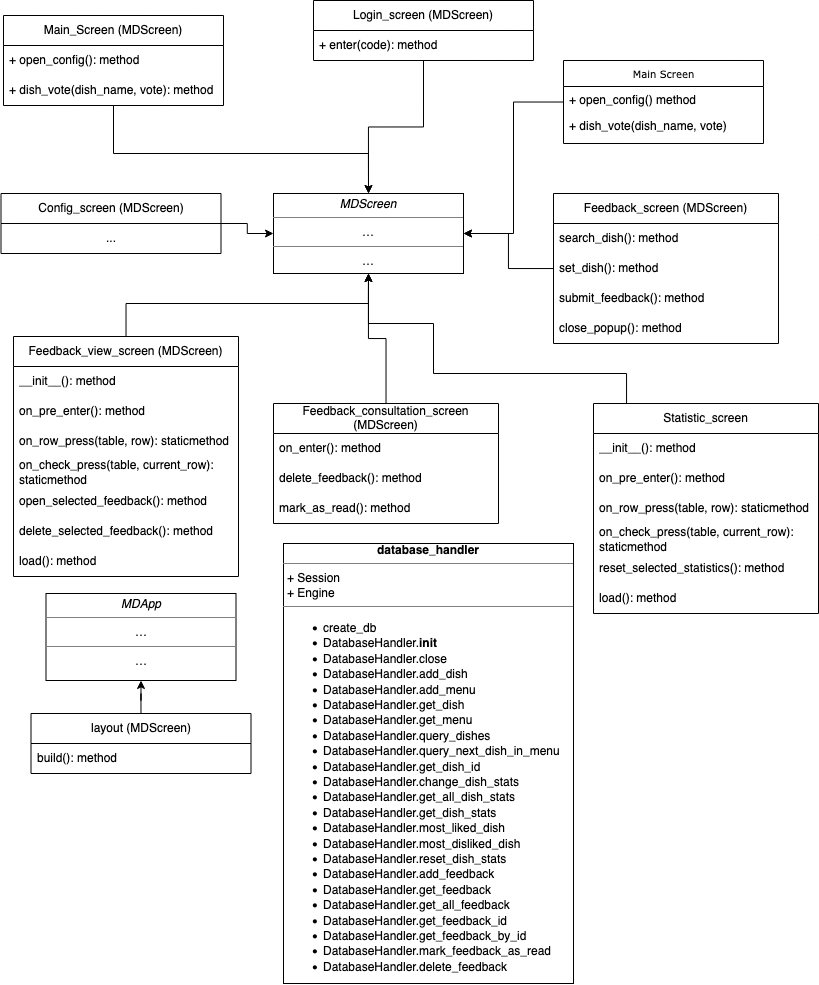

The diagram above was exported from draw.io. Its source (the exported page's mxGraphModel, read from the mxfile embedded in the PNG):
<mxGraphModel dx="962" dy="664" grid="1" gridSize="10" guides="1" tooltips="1" connect="1" arrows="1" fold="1" page="1" pageScale="1" pageWidth="850" pageHeight="1100" background="none" math="0" shadow="0">
  <root>
    <mxCell id="0" />
    <mxCell id="1" parent="0" />
    <mxCell id="TnmVSVlAY6V_lk641nLy-49" style="edgeStyle=orthogonalEdgeStyle;rounded=0;orthogonalLoop=1;jettySize=auto;html=1;entryX=1;entryY=0.5;entryDx=0;entryDy=0;" edge="1" parent="1" source="17acba5748e5396b-30" target="5d2195bd80daf111-20">
      <mxGeometry relative="1" as="geometry" />
    </mxCell>
    <mxCell id="17acba5748e5396b-30" value="Main Screen" style="swimlane;html=1;fontStyle=0;childLayout=stackLayout;horizontal=1;startSize=26;fillColor=none;horizontalStack=0;resizeParent=1;resizeLast=0;collapsible=1;marginBottom=0;swimlaneFillColor=#ffffff;rounded=0;shadow=0;comic=0;labelBackgroundColor=none;strokeWidth=1;fontFamily=Verdana;fontSize=10;align=center;" parent="1" vertex="1">
      <mxGeometry x="580" y="87" width="200" height="83" as="geometry" />
    </mxCell>
    <mxCell id="17acba5748e5396b-31" value="+ open_config() method" style="text;html=1;strokeColor=none;fillColor=none;align=left;verticalAlign=top;spacingLeft=4;spacingRight=4;whiteSpace=wrap;overflow=hidden;rotatable=0;points=[[0,0.5],[1,0.5]];portConstraint=eastwest;" parent="17acba5748e5396b-30" vertex="1">
      <mxGeometry y="26" width="200" height="26" as="geometry" />
    </mxCell>
    <mxCell id="17acba5748e5396b-32" value="+ dish_vote(dish_name, vote)" style="text;html=1;strokeColor=none;fillColor=none;align=left;verticalAlign=top;spacingLeft=4;spacingRight=4;whiteSpace=wrap;overflow=hidden;rotatable=0;points=[[0,0.5],[1,0.5]];portConstraint=eastwest;" parent="17acba5748e5396b-30" vertex="1">
      <mxGeometry y="52" width="200" height="26" as="geometry" />
    </mxCell>
    <mxCell id="5d2195bd80daf111-11" value="&lt;div align=&quot;center&quot;&gt;&lt;b&gt;database_handler&lt;/b&gt;&lt;br&gt;&lt;/div&gt;&lt;hr size=&quot;1&quot;&gt;&lt;p style=&quot;margin:0px;margin-left:4px;&quot;&gt;+ Session&lt;br&gt;+ Engine&lt;br&gt;&lt;/p&gt;&lt;hr size=&quot;1&quot;&gt;&lt;ul&gt;&lt;li&gt;create_db&lt;/li&gt;&lt;li&gt;DatabaseHandler.&lt;strong&gt;init&lt;/strong&gt;&lt;/li&gt;&lt;li&gt;DatabaseHandler.close&lt;/li&gt;&lt;li&gt;DatabaseHandler.add_dish&lt;/li&gt;&lt;li&gt;DatabaseHandler.add_menu&lt;/li&gt;&lt;li&gt;DatabaseHandler.get_dish&lt;/li&gt;&lt;li&gt;DatabaseHandler.get_menu&lt;/li&gt;&lt;li&gt;DatabaseHandler.query_dishes&lt;/li&gt;&lt;li&gt;DatabaseHandler.query_next_dish_in_menu&lt;/li&gt;&lt;li&gt;DatabaseHandler.get_dish_id&lt;/li&gt;&lt;li&gt;DatabaseHandler.change_dish_stats&lt;/li&gt;&lt;li&gt;DatabaseHandler.get_all_dish_stats&lt;/li&gt;&lt;li&gt;DatabaseHandler.get_dish_stats&lt;/li&gt;&lt;li&gt;DatabaseHandler.most_liked_dish&lt;/li&gt;&lt;li&gt;DatabaseHandler.most_disliked_dish&lt;/li&gt;&lt;li&gt;DatabaseHandler.reset_dish_stats&lt;/li&gt;&lt;li&gt;DatabaseHandler.add_feedback&lt;/li&gt;&lt;li&gt;DatabaseHandler.get_feedback&lt;/li&gt;&lt;li&gt;DatabaseHandler.get_all_feedback&lt;/li&gt;&lt;li&gt;DatabaseHandler.get_feedback_id&lt;/li&gt;&lt;li&gt;DatabaseHandler.get_feedback_by_id&lt;/li&gt;&lt;li&gt;DatabaseHandler.mark_feedback_as_read&lt;/li&gt;&lt;li&gt;DatabaseHandler.delete_feedback&lt;/li&gt;&lt;/ul&gt;&lt;p style=&quot;margin:0px;margin-left:4px;&quot;&gt;&lt;/p&gt;" style="verticalAlign=top;align=left;overflow=fill;fontSize=12;fontFamily=Helvetica;html=1;rounded=0;shadow=0;comic=0;labelBackgroundColor=none;strokeWidth=1" parent="1" vertex="1">
      <mxGeometry x="300" y="570" width="290" height="440" as="geometry" />
    </mxCell>
    <mxCell id="5d2195bd80daf111-20" value="&lt;p style=&quot;margin:0px;margin-top:4px;text-align:center;&quot;&gt;&lt;i&gt;MDScreen&lt;/i&gt;&lt;/p&gt;&lt;hr size=&quot;1&quot;&gt;&lt;div align=&quot;center&quot;&gt;…&lt;br&gt;&lt;/div&gt;&lt;hr size=&quot;1&quot;&gt;&lt;div align=&quot;center&quot;&gt;…&lt;/div&gt;" style="verticalAlign=top;align=left;overflow=fill;fontSize=12;fontFamily=Helvetica;html=1;rounded=0;shadow=0;comic=0;labelBackgroundColor=none;strokeWidth=1" parent="1" vertex="1">
      <mxGeometry x="290" y="220" width="190" height="80" as="geometry" />
    </mxCell>
    <mxCell id="TnmVSVlAY6V_lk641nLy-47" style="edgeStyle=orthogonalEdgeStyle;rounded=0;orthogonalLoop=1;jettySize=auto;html=1;entryX=0.5;entryY=0;entryDx=0;entryDy=0;" edge="1" parent="1" source="TnmVSVlAY6V_lk641nLy-1" target="5d2195bd80daf111-20">
      <mxGeometry relative="1" as="geometry">
        <Array as="points">
          <mxPoint x="130" y="180" />
          <mxPoint x="385" y="180" />
        </Array>
      </mxGeometry>
    </mxCell>
    <mxCell id="TnmVSVlAY6V_lk641nLy-1" value="Main_Screen (MDScreen)" style="swimlane;fontStyle=0;childLayout=stackLayout;horizontal=1;startSize=30;horizontalStack=0;resizeParent=1;resizeParentMax=0;resizeLast=0;collapsible=1;marginBottom=0;whiteSpace=wrap;html=1;" vertex="1" parent="1">
      <mxGeometry x="20" y="42" width="220" height="90" as="geometry" />
    </mxCell>
    <mxCell id="TnmVSVlAY6V_lk641nLy-2" value="+ open_config(): method" style="text;strokeColor=none;fillColor=none;align=left;verticalAlign=middle;spacingLeft=4;spacingRight=4;overflow=hidden;points=[[0,0.5],[1,0.5]];portConstraint=eastwest;rotatable=0;whiteSpace=wrap;html=1;" vertex="1" parent="TnmVSVlAY6V_lk641nLy-1">
      <mxGeometry y="30" width="220" height="30" as="geometry" />
    </mxCell>
    <mxCell id="TnmVSVlAY6V_lk641nLy-3" value="+ dish_vote(dish_name, vote): method" style="text;strokeColor=none;fillColor=none;align=left;verticalAlign=middle;spacingLeft=4;spacingRight=4;overflow=hidden;points=[[0,0.5],[1,0.5]];portConstraint=eastwest;rotatable=0;whiteSpace=wrap;html=1;" vertex="1" parent="TnmVSVlAY6V_lk641nLy-1">
      <mxGeometry y="60" width="220" height="30" as="geometry" />
    </mxCell>
    <mxCell id="TnmVSVlAY6V_lk641nLy-48" style="edgeStyle=orthogonalEdgeStyle;rounded=0;orthogonalLoop=1;jettySize=auto;html=1;entryX=0.5;entryY=0;entryDx=0;entryDy=0;" edge="1" parent="1" source="TnmVSVlAY6V_lk641nLy-5" target="5d2195bd80daf111-20">
      <mxGeometry relative="1" as="geometry" />
    </mxCell>
    <mxCell id="TnmVSVlAY6V_lk641nLy-5" value="Login_screen (MDScreen)" style="swimlane;fontStyle=0;childLayout=stackLayout;horizontal=1;startSize=30;horizontalStack=0;resizeParent=1;resizeParentMax=0;resizeLast=0;collapsible=1;marginBottom=0;whiteSpace=wrap;html=1;" vertex="1" parent="1">
      <mxGeometry x="330" y="27" width="220" height="60" as="geometry" />
    </mxCell>
    <mxCell id="TnmVSVlAY6V_lk641nLy-6" value="+ enter(code): method" style="text;strokeColor=none;fillColor=none;align=left;verticalAlign=middle;spacingLeft=4;spacingRight=4;overflow=hidden;points=[[0,0.5],[1,0.5]];portConstraint=eastwest;rotatable=0;whiteSpace=wrap;html=1;" vertex="1" parent="TnmVSVlAY6V_lk641nLy-5">
      <mxGeometry y="30" width="220" height="30" as="geometry" />
    </mxCell>
    <mxCell id="TnmVSVlAY6V_lk641nLy-46" style="edgeStyle=orthogonalEdgeStyle;rounded=0;orthogonalLoop=1;jettySize=auto;html=1;entryX=0;entryY=0.5;entryDx=0;entryDy=0;" edge="1" parent="1" source="TnmVSVlAY6V_lk641nLy-8" target="5d2195bd80daf111-20">
      <mxGeometry relative="1" as="geometry" />
    </mxCell>
    <mxCell id="TnmVSVlAY6V_lk641nLy-8" value="Config_screen (MDScreen)" style="swimlane;fontStyle=0;childLayout=stackLayout;horizontal=1;startSize=30;horizontalStack=0;resizeParent=1;resizeParentMax=0;resizeLast=0;collapsible=1;marginBottom=0;whiteSpace=wrap;html=1;" vertex="1" parent="1">
      <mxGeometry x="17.5" y="220" width="220" height="60" as="geometry" />
    </mxCell>
    <mxCell id="TnmVSVlAY6V_lk641nLy-9" value="&lt;div align=&quot;center&quot;&gt;...&lt;br&gt;&lt;/div&gt;" style="text;strokeColor=none;fillColor=none;align=center;verticalAlign=middle;spacingLeft=4;spacingRight=4;overflow=hidden;points=[[0,0.5],[1,0.5]];portConstraint=eastwest;rotatable=0;whiteSpace=wrap;html=1;" vertex="1" parent="TnmVSVlAY6V_lk641nLy-8">
      <mxGeometry y="30" width="220" height="30" as="geometry" />
    </mxCell>
    <mxCell id="TnmVSVlAY6V_lk641nLy-53" style="edgeStyle=orthogonalEdgeStyle;rounded=0;orthogonalLoop=1;jettySize=auto;html=1;entryX=0.5;entryY=1;entryDx=0;entryDy=0;" edge="1" parent="1" source="TnmVSVlAY6V_lk641nLy-10" target="5d2195bd80daf111-20">
      <mxGeometry relative="1" as="geometry">
        <Array as="points">
          <mxPoint x="643" y="400" />
          <mxPoint x="450" y="400" />
          <mxPoint x="450" y="350" />
          <mxPoint x="385" y="350" />
        </Array>
      </mxGeometry>
    </mxCell>
    <mxCell id="TnmVSVlAY6V_lk641nLy-10" value="Statistic_screen" style="swimlane;fontStyle=0;childLayout=stackLayout;horizontal=1;startSize=30;horizontalStack=0;resizeParent=1;resizeParentMax=0;resizeLast=0;collapsible=1;marginBottom=0;whiteSpace=wrap;html=1;" vertex="1" parent="1">
      <mxGeometry x="610" y="430" width="225" height="210" as="geometry">
        <mxRectangle x="275" y="220" width="130" height="30" as="alternateBounds" />
      </mxGeometry>
    </mxCell>
    <mxCell id="TnmVSVlAY6V_lk641nLy-11" value="__init__(): method" style="text;strokeColor=none;fillColor=none;align=left;verticalAlign=middle;spacingLeft=4;spacingRight=4;overflow=hidden;points=[[0,0.5],[1,0.5]];portConstraint=eastwest;rotatable=0;whiteSpace=wrap;html=1;" vertex="1" parent="TnmVSVlAY6V_lk641nLy-10">
      <mxGeometry y="30" width="225" height="30" as="geometry" />
    </mxCell>
    <mxCell id="TnmVSVlAY6V_lk641nLy-12" value="on_pre_enter(): method" style="text;strokeColor=none;fillColor=none;align=left;verticalAlign=middle;spacingLeft=4;spacingRight=4;overflow=hidden;points=[[0,0.5],[1,0.5]];portConstraint=eastwest;rotatable=0;whiteSpace=wrap;html=1;" vertex="1" parent="TnmVSVlAY6V_lk641nLy-10">
      <mxGeometry y="60" width="225" height="30" as="geometry" />
    </mxCell>
    <mxCell id="TnmVSVlAY6V_lk641nLy-13" value="on_row_press(table, row): staticmethod" style="text;strokeColor=none;fillColor=none;align=left;verticalAlign=middle;spacingLeft=4;spacingRight=4;overflow=hidden;points=[[0,0.5],[1,0.5]];portConstraint=eastwest;rotatable=0;whiteSpace=wrap;html=1;" vertex="1" parent="TnmVSVlAY6V_lk641nLy-10">
      <mxGeometry y="90" width="225" height="30" as="geometry" />
    </mxCell>
    <mxCell id="TnmVSVlAY6V_lk641nLy-18" value="on_check_press(table, current_row): staticmethod" style="text;strokeColor=none;fillColor=none;align=left;verticalAlign=middle;spacingLeft=4;spacingRight=4;overflow=hidden;points=[[0,0.5],[1,0.5]];portConstraint=eastwest;rotatable=0;whiteSpace=wrap;html=1;" vertex="1" parent="TnmVSVlAY6V_lk641nLy-10">
      <mxGeometry y="120" width="225" height="30" as="geometry" />
    </mxCell>
    <mxCell id="TnmVSVlAY6V_lk641nLy-16" value="reset_selected_statistics(): method" style="text;strokeColor=none;fillColor=none;align=left;verticalAlign=middle;spacingLeft=4;spacingRight=4;overflow=hidden;points=[[0,0.5],[1,0.5]];portConstraint=eastwest;rotatable=0;whiteSpace=wrap;html=1;" vertex="1" parent="TnmVSVlAY6V_lk641nLy-10">
      <mxGeometry y="150" width="225" height="30" as="geometry" />
    </mxCell>
    <mxCell id="TnmVSVlAY6V_lk641nLy-15" value="load(): method" style="text;strokeColor=none;fillColor=none;align=left;verticalAlign=middle;spacingLeft=4;spacingRight=4;overflow=hidden;points=[[0,0.5],[1,0.5]];portConstraint=eastwest;rotatable=0;whiteSpace=wrap;html=1;" vertex="1" parent="TnmVSVlAY6V_lk641nLy-10">
      <mxGeometry y="180" width="225" height="30" as="geometry" />
    </mxCell>
    <mxCell id="TnmVSVlAY6V_lk641nLy-52" style="edgeStyle=orthogonalEdgeStyle;rounded=0;orthogonalLoop=1;jettySize=auto;html=1;entryX=0.5;entryY=1;entryDx=0;entryDy=0;" edge="1" parent="1" source="TnmVSVlAY6V_lk641nLy-19" target="5d2195bd80daf111-20">
      <mxGeometry relative="1" as="geometry">
        <Array as="points">
          <mxPoint x="143" y="330" />
          <mxPoint x="385" y="330" />
        </Array>
      </mxGeometry>
    </mxCell>
    <mxCell id="TnmVSVlAY6V_lk641nLy-19" value="Feedback_view_screen (MDScreen)" style="swimlane;fontStyle=0;childLayout=stackLayout;horizontal=1;startSize=30;horizontalStack=0;resizeParent=1;resizeParentMax=0;resizeLast=0;collapsible=1;marginBottom=0;whiteSpace=wrap;html=1;" vertex="1" parent="1">
      <mxGeometry x="30" y="363" width="225" height="240" as="geometry">
        <mxRectangle x="275" y="220" width="130" height="30" as="alternateBounds" />
      </mxGeometry>
    </mxCell>
    <mxCell id="TnmVSVlAY6V_lk641nLy-20" value="__init__(): method" style="text;strokeColor=none;fillColor=none;align=left;verticalAlign=middle;spacingLeft=4;spacingRight=4;overflow=hidden;points=[[0,0.5],[1,0.5]];portConstraint=eastwest;rotatable=0;whiteSpace=wrap;html=1;" vertex="1" parent="TnmVSVlAY6V_lk641nLy-19">
      <mxGeometry y="30" width="225" height="30" as="geometry" />
    </mxCell>
    <mxCell id="TnmVSVlAY6V_lk641nLy-21" value="on_pre_enter(): method" style="text;strokeColor=none;fillColor=none;align=left;verticalAlign=middle;spacingLeft=4;spacingRight=4;overflow=hidden;points=[[0,0.5],[1,0.5]];portConstraint=eastwest;rotatable=0;whiteSpace=wrap;html=1;" vertex="1" parent="TnmVSVlAY6V_lk641nLy-19">
      <mxGeometry y="60" width="225" height="30" as="geometry" />
    </mxCell>
    <mxCell id="TnmVSVlAY6V_lk641nLy-22" value="on_row_press(table, row): staticmethod" style="text;strokeColor=none;fillColor=none;align=left;verticalAlign=middle;spacingLeft=4;spacingRight=4;overflow=hidden;points=[[0,0.5],[1,0.5]];portConstraint=eastwest;rotatable=0;whiteSpace=wrap;html=1;" vertex="1" parent="TnmVSVlAY6V_lk641nLy-19">
      <mxGeometry y="90" width="225" height="30" as="geometry" />
    </mxCell>
    <mxCell id="TnmVSVlAY6V_lk641nLy-23" value="on_check_press(table, current_row): staticmethod" style="text;strokeColor=none;fillColor=none;align=left;verticalAlign=middle;spacingLeft=4;spacingRight=4;overflow=hidden;points=[[0,0.5],[1,0.5]];portConstraint=eastwest;rotatable=0;whiteSpace=wrap;html=1;" vertex="1" parent="TnmVSVlAY6V_lk641nLy-19">
      <mxGeometry y="120" width="225" height="30" as="geometry" />
    </mxCell>
    <mxCell id="TnmVSVlAY6V_lk641nLy-28" value="open_selected_feedback(): method" style="text;strokeColor=none;fillColor=none;align=left;verticalAlign=middle;spacingLeft=4;spacingRight=4;overflow=hidden;points=[[0,0.5],[1,0.5]];portConstraint=eastwest;rotatable=0;whiteSpace=wrap;html=1;" vertex="1" parent="TnmVSVlAY6V_lk641nLy-19">
      <mxGeometry y="150" width="225" height="30" as="geometry" />
    </mxCell>
    <mxCell id="TnmVSVlAY6V_lk641nLy-27" value="delete_selected_feedback(): method" style="text;strokeColor=none;fillColor=none;align=left;verticalAlign=middle;spacingLeft=4;spacingRight=4;overflow=hidden;points=[[0,0.5],[1,0.5]];portConstraint=eastwest;rotatable=0;whiteSpace=wrap;html=1;" vertex="1" parent="TnmVSVlAY6V_lk641nLy-19">
      <mxGeometry y="180" width="225" height="30" as="geometry" />
    </mxCell>
    <mxCell id="TnmVSVlAY6V_lk641nLy-24" value="load(): method" style="text;strokeColor=none;fillColor=none;align=left;verticalAlign=middle;spacingLeft=4;spacingRight=4;overflow=hidden;points=[[0,0.5],[1,0.5]];portConstraint=eastwest;rotatable=0;whiteSpace=wrap;html=1;" vertex="1" parent="TnmVSVlAY6V_lk641nLy-19">
      <mxGeometry y="210" width="225" height="30" as="geometry" />
    </mxCell>
    <mxCell id="TnmVSVlAY6V_lk641nLy-50" style="edgeStyle=orthogonalEdgeStyle;rounded=0;orthogonalLoop=1;jettySize=auto;html=1;entryX=1;entryY=0.5;entryDx=0;entryDy=0;" edge="1" parent="1" source="TnmVSVlAY6V_lk641nLy-29" target="5d2195bd80daf111-20">
      <mxGeometry relative="1" as="geometry" />
    </mxCell>
    <mxCell id="TnmVSVlAY6V_lk641nLy-29" value="Feedback_screen (MDScreen)" style="swimlane;fontStyle=0;childLayout=stackLayout;horizontal=1;startSize=30;horizontalStack=0;resizeParent=1;resizeParentMax=0;resizeLast=0;collapsible=1;marginBottom=0;whiteSpace=wrap;html=1;" vertex="1" parent="1">
      <mxGeometry x="570" y="220" width="225" height="150" as="geometry">
        <mxRectangle x="275" y="220" width="130" height="30" as="alternateBounds" />
      </mxGeometry>
    </mxCell>
    <mxCell id="TnmVSVlAY6V_lk641nLy-30" value="search_dish(): method" style="text;strokeColor=none;fillColor=none;align=left;verticalAlign=middle;spacingLeft=4;spacingRight=4;overflow=hidden;points=[[0,0.5],[1,0.5]];portConstraint=eastwest;rotatable=0;whiteSpace=wrap;html=1;" vertex="1" parent="TnmVSVlAY6V_lk641nLy-29">
      <mxGeometry y="30" width="225" height="30" as="geometry" />
    </mxCell>
    <mxCell id="TnmVSVlAY6V_lk641nLy-31" value="set_dish(): method" style="text;strokeColor=none;fillColor=none;align=left;verticalAlign=middle;spacingLeft=4;spacingRight=4;overflow=hidden;points=[[0,0.5],[1,0.5]];portConstraint=eastwest;rotatable=0;whiteSpace=wrap;html=1;" vertex="1" parent="TnmVSVlAY6V_lk641nLy-29">
      <mxGeometry y="60" width="225" height="30" as="geometry" />
    </mxCell>
    <mxCell id="TnmVSVlAY6V_lk641nLy-32" value="submit_feedback(): method" style="text;strokeColor=none;fillColor=none;align=left;verticalAlign=middle;spacingLeft=4;spacingRight=4;overflow=hidden;points=[[0,0.5],[1,0.5]];portConstraint=eastwest;rotatable=0;whiteSpace=wrap;html=1;" vertex="1" parent="TnmVSVlAY6V_lk641nLy-29">
      <mxGeometry y="90" width="225" height="30" as="geometry" />
    </mxCell>
    <mxCell id="TnmVSVlAY6V_lk641nLy-33" value="close_popup(): method" style="text;strokeColor=none;fillColor=none;align=left;verticalAlign=middle;spacingLeft=4;spacingRight=4;overflow=hidden;points=[[0,0.5],[1,0.5]];portConstraint=eastwest;rotatable=0;whiteSpace=wrap;html=1;" vertex="1" parent="TnmVSVlAY6V_lk641nLy-29">
      <mxGeometry y="120" width="225" height="30" as="geometry" />
    </mxCell>
    <mxCell id="TnmVSVlAY6V_lk641nLy-51" style="edgeStyle=orthogonalEdgeStyle;rounded=0;orthogonalLoop=1;jettySize=auto;html=1;" edge="1" parent="1" source="TnmVSVlAY6V_lk641nLy-36" target="5d2195bd80daf111-20">
      <mxGeometry relative="1" as="geometry" />
    </mxCell>
    <mxCell id="TnmVSVlAY6V_lk641nLy-36" value="Feedback_consultation_screen (MDScreen)" style="swimlane;fontStyle=0;childLayout=stackLayout;horizontal=1;startSize=30;horizontalStack=0;resizeParent=1;resizeParentMax=0;resizeLast=0;collapsible=1;marginBottom=0;whiteSpace=wrap;html=1;" vertex="1" parent="1">
      <mxGeometry x="290" y="430" width="225" height="120" as="geometry">
        <mxRectangle x="275" y="220" width="130" height="30" as="alternateBounds" />
      </mxGeometry>
    </mxCell>
    <mxCell id="TnmVSVlAY6V_lk641nLy-37" value="on_enter(): method" style="text;strokeColor=none;fillColor=none;align=left;verticalAlign=middle;spacingLeft=4;spacingRight=4;overflow=hidden;points=[[0,0.5],[1,0.5]];portConstraint=eastwest;rotatable=0;whiteSpace=wrap;html=1;" vertex="1" parent="TnmVSVlAY6V_lk641nLy-36">
      <mxGeometry y="30" width="225" height="30" as="geometry" />
    </mxCell>
    <mxCell id="TnmVSVlAY6V_lk641nLy-38" value="delete_feedback(): method" style="text;strokeColor=none;fillColor=none;align=left;verticalAlign=middle;spacingLeft=4;spacingRight=4;overflow=hidden;points=[[0,0.5],[1,0.5]];portConstraint=eastwest;rotatable=0;whiteSpace=wrap;html=1;" vertex="1" parent="TnmVSVlAY6V_lk641nLy-36">
      <mxGeometry y="60" width="225" height="30" as="geometry" />
    </mxCell>
    <mxCell id="TnmVSVlAY6V_lk641nLy-39" value="mark_as_read(): method" style="text;strokeColor=none;fillColor=none;align=left;verticalAlign=middle;spacingLeft=4;spacingRight=4;overflow=hidden;points=[[0,0.5],[1,0.5]];portConstraint=eastwest;rotatable=0;whiteSpace=wrap;html=1;" vertex="1" parent="TnmVSVlAY6V_lk641nLy-36">
      <mxGeometry y="90" width="225" height="30" as="geometry" />
    </mxCell>
    <mxCell id="TnmVSVlAY6V_lk641nLy-41" value="&lt;p style=&quot;margin:0px;margin-top:4px;text-align:center;&quot;&gt;&lt;i&gt;MDApp&lt;/i&gt;&lt;/p&gt;&lt;hr size=&quot;1&quot;&gt;&lt;div align=&quot;center&quot;&gt;…&lt;br&gt;&lt;/div&gt;&lt;hr size=&quot;1&quot;&gt;&lt;div align=&quot;center&quot;&gt;…&lt;/div&gt;" style="verticalAlign=top;align=left;overflow=fill;fontSize=12;fontFamily=Helvetica;html=1;rounded=0;shadow=0;comic=0;labelBackgroundColor=none;strokeWidth=1" vertex="1" parent="1">
      <mxGeometry x="62.5" y="620" width="190" height="87" as="geometry" />
    </mxCell>
    <mxCell id="TnmVSVlAY6V_lk641nLy-45" style="edgeStyle=orthogonalEdgeStyle;rounded=0;orthogonalLoop=1;jettySize=auto;html=1;entryX=0.5;entryY=1;entryDx=0;entryDy=0;" edge="1" parent="1" source="TnmVSVlAY6V_lk641nLy-42" target="TnmVSVlAY6V_lk641nLy-41">
      <mxGeometry relative="1" as="geometry" />
    </mxCell>
    <mxCell id="TnmVSVlAY6V_lk641nLy-42" value="layout (MDScreen)" style="swimlane;fontStyle=0;childLayout=stackLayout;horizontal=1;startSize=30;horizontalStack=0;resizeParent=1;resizeParentMax=0;resizeLast=0;collapsible=1;marginBottom=0;whiteSpace=wrap;html=1;" vertex="1" parent="1">
      <mxGeometry x="47.5" y="740" width="220" height="60" as="geometry" />
    </mxCell>
    <mxCell id="TnmVSVlAY6V_lk641nLy-43" value="build(): method" style="text;strokeColor=none;fillColor=none;align=left;verticalAlign=middle;spacingLeft=4;spacingRight=4;overflow=hidden;points=[[0,0.5],[1,0.5]];portConstraint=eastwest;rotatable=0;whiteSpace=wrap;html=1;" vertex="1" parent="TnmVSVlAY6V_lk641nLy-42">
      <mxGeometry y="30" width="220" height="30" as="geometry" />
    </mxCell>
  </root>
</mxGraphModel>